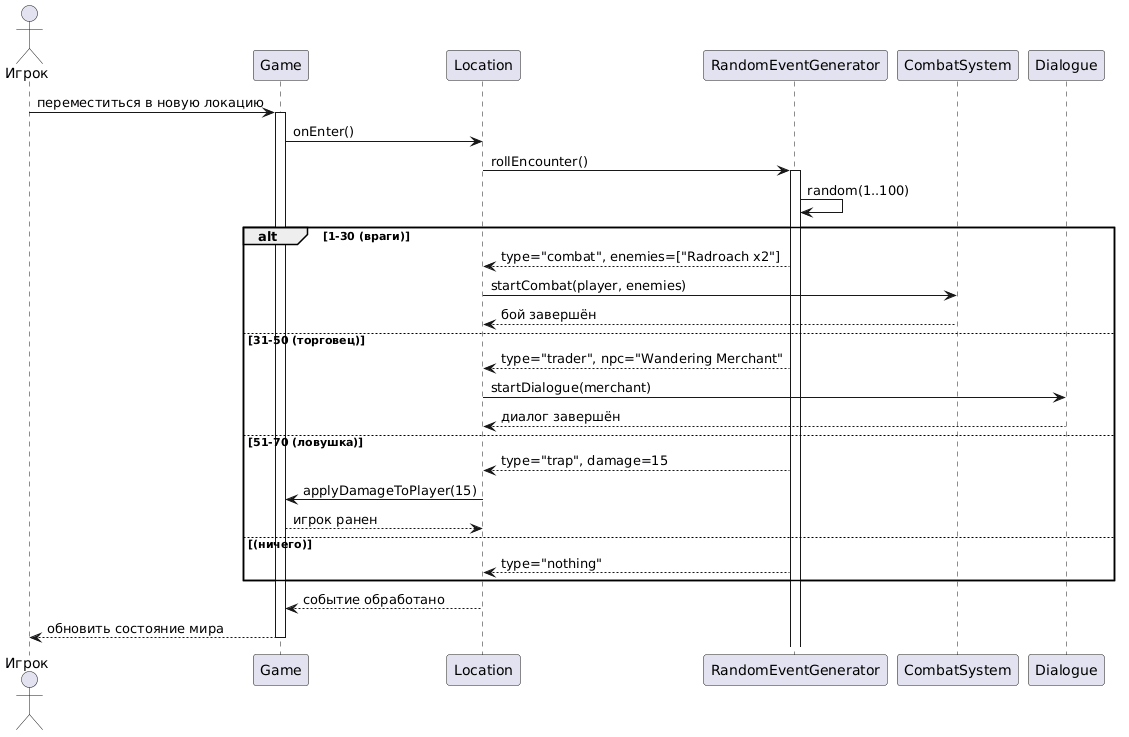

The diagram above was rendered by PlantUML. Its source (embedded in the PNG):
@startuml
actor "Игрок" as P
participant "Game" as G
participant "Location" as L
participant "RandomEventGenerator" as REG
participant "CombatSystem" as CS
participant "Dialogue" as D

P -> G: переместиться в новую локацию
activate G
G -> L: onEnter()
L -> REG: rollEncounter()
activate REG
REG -> REG: random(1..100)
alt 1-30 (враги)
    REG --> L: type="combat", enemies=["Radroach x2"]
    L -> CS: startCombat(player, enemies)
    CS --> L: бой завершён
else 31-50 (торговец)
    REG --> L: type="trader", npc="Wandering Merchant"
    L -> D: startDialogue(merchant)
    D --> L: диалог завершён
else 51-70 (ловушка)
    REG --> L: type="trap", damage=15
    L -> G: applyDamageToPlayer(15)
    G --> L: игрок ранен
else (ничего)
    REG --> L: type="nothing"
end
L --> G: событие обработано
G --> P: обновить состояние мира
deactivate G
@enduml